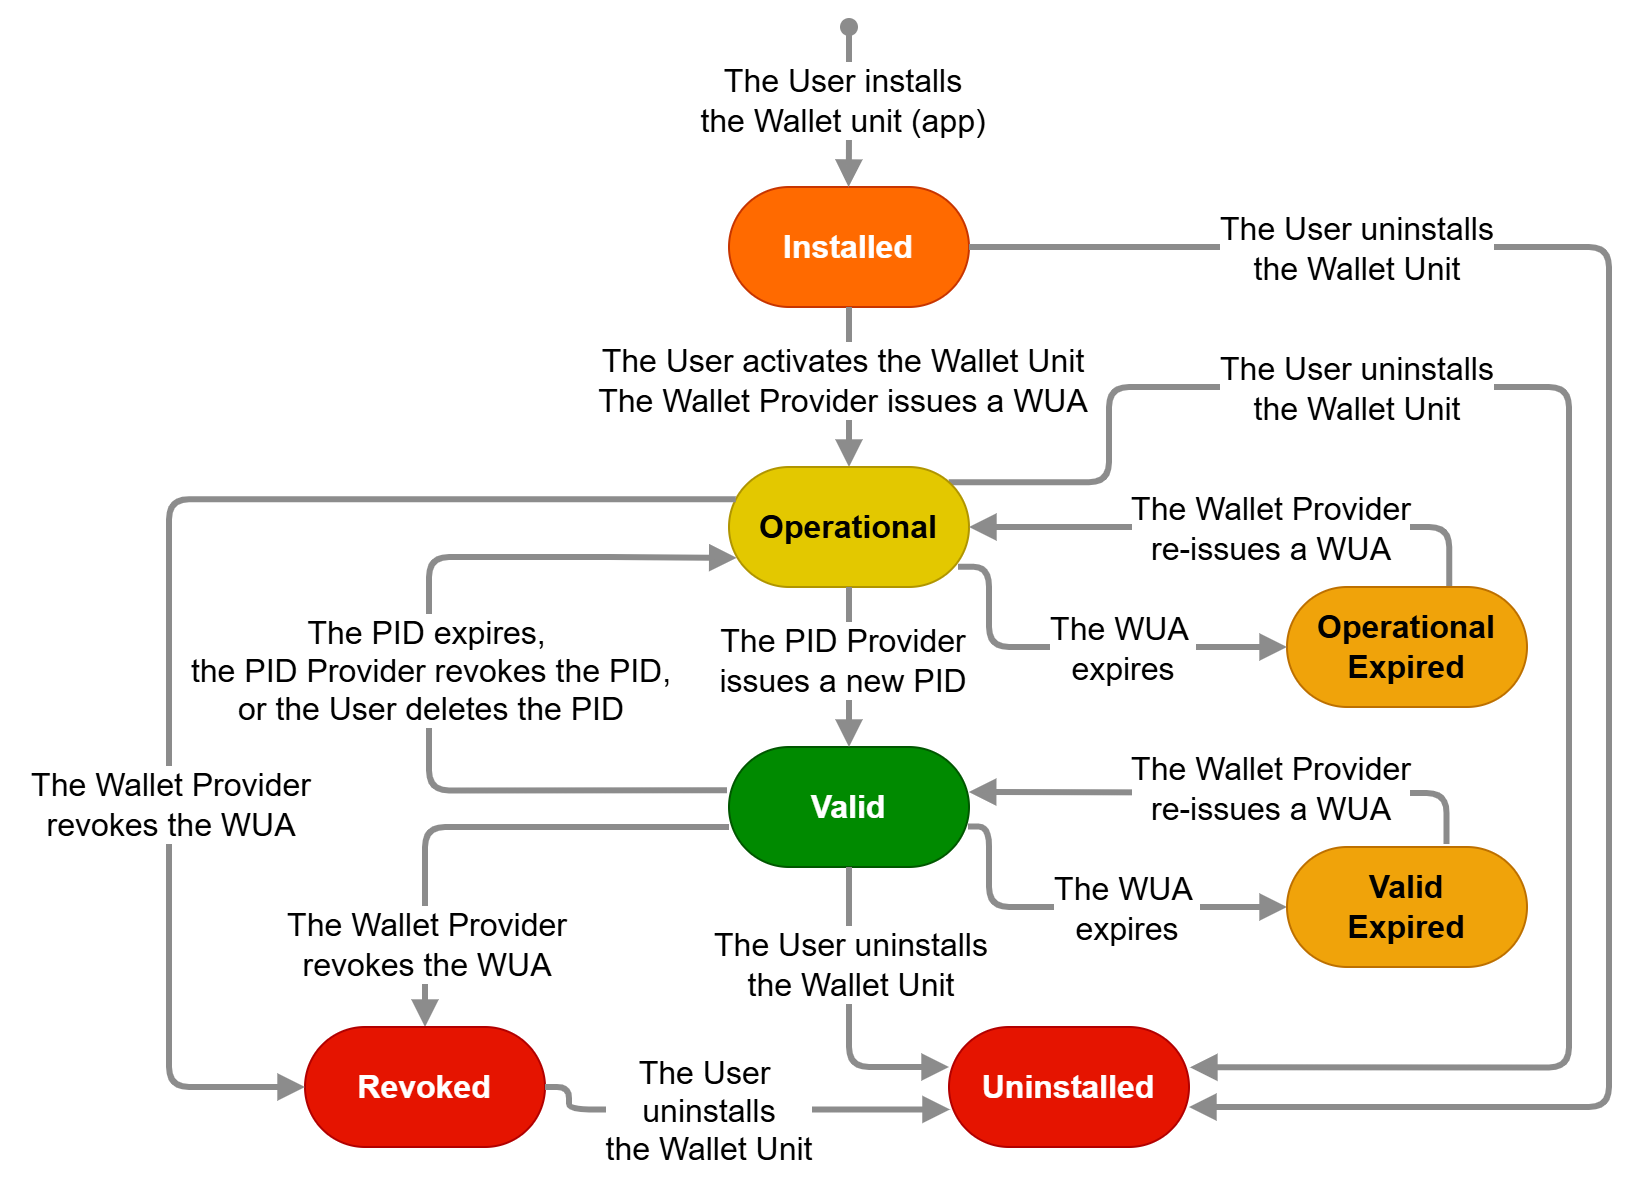

The diagram above was exported from draw.io. Its source (the exported page's mxGraphModel, read from the mxfile embedded in the PNG):
<mxGraphModel dx="1138" dy="653" grid="1" gridSize="10" guides="1" tooltips="1" connect="1" arrows="1" fold="1" page="1" pageScale="1" pageWidth="850" pageHeight="1100" math="0" shadow="0">
  <root>
    <mxCell id="0" />
    <mxCell id="1" parent="0" />
    <mxCell id="xPVAkh8Ksko-M2C2wA4D-1" parent="1" style="rounded=1;whiteSpace=wrap;html=1;arcSize=50;fontFamily=Helvetica;fillColor=light-dark(#ff6a00, #e96b12);fontColor=light-dark(#ffffff, #ededed);strokeColor=#C73500;fontStyle=1;fontSize=16;" value="Installed" vertex="1">
      <mxGeometry height="60" width="120" x="520" y="120" as="geometry" />
    </mxCell>
    <mxCell id="xPVAkh8Ksko-M2C2wA4D-2" parent="1" style="rounded=1;whiteSpace=wrap;html=1;arcSize=50;fillColor=#008a00;fontColor=#ffffff;strokeColor=#005700;fontStyle=1;fontSize=16;" value="Valid" vertex="1">
      <mxGeometry height="60" width="120" x="520" y="400" as="geometry" />
    </mxCell>
    <mxCell id="xPVAkh8Ksko-M2C2wA4D-4" parent="1" style="rounded=1;whiteSpace=wrap;html=1;arcSize=50;fontFamily=Helvetica;fillColor=#e51400;fontColor=#ffffff;strokeColor=#B20000;fontStyle=1;fontSize=16;" value="Uninstalled" vertex="1">
      <mxGeometry height="60" width="120" x="630" y="540" as="geometry" />
    </mxCell>
    <mxCell id="xPVAkh8Ksko-M2C2wA4D-5" edge="1" parent="1" source="xPVAkh8Ksko-M2C2wA4D-2" style="endArrow=block;html=1;rounded=1;strokeWidth=3;endFill=1;strokeColor=light-dark(#8c8c8c, #ededed);edgeStyle=orthogonalEdgeStyle;exitX=0.5;exitY=1;exitDx=0;exitDy=0;startArrow=none;startFill=0;" value="">
      <mxGeometry height="50" relative="1" width="50" as="geometry">
        <Array as="points">
          <mxPoint x="580" y="560" />
        </Array>
        <mxPoint x="390" y="430" as="sourcePoint" />
        <mxPoint x="630" y="560" as="targetPoint" />
      </mxGeometry>
    </mxCell>
    <mxCell id="xPVAkh8Ksko-M2C2wA4D-6" connectable="0" parent="xPVAkh8Ksko-M2C2wA4D-5" style="edgeLabel;html=1;align=center;verticalAlign=middle;resizable=0;points=[];fontSize=16;fontStyle=0" value="The User uninstalls&lt;div&gt;the Wallet Unit&lt;/div&gt;" vertex="1">
      <mxGeometry relative="1" x="0.2625" y="-2" as="geometry">
        <mxPoint x="2" y="-47" as="offset" />
      </mxGeometry>
    </mxCell>
    <mxCell id="xPVAkh8Ksko-M2C2wA4D-7" edge="1" parent="1" source="xPVAkh8Ksko-M2C2wA4D-2" style="endArrow=block;html=1;rounded=1;strokeWidth=3;endFill=1;strokeColor=light-dark(#8c8c8c, #ededed);edgeStyle=orthogonalEdgeStyle;entryX=0.032;entryY=0.757;entryDx=0;entryDy=0;startArrow=none;startFill=0;entryPerimeter=0;exitX=-0.008;exitY=0.361;exitDx=0;exitDy=0;exitPerimeter=0;" target="xPVAkh8Ksko-M2C2wA4D-17" value="">
      <mxGeometry height="50" relative="1" width="50" as="geometry">
        <Array as="points">
          <mxPoint x="370" y="422" />
          <mxPoint x="370" y="305" />
          <mxPoint x="450" y="305" />
        </Array>
        <mxPoint x="510" y="410" as="sourcePoint" />
        <mxPoint x="420" y="329.9999999999999" as="targetPoint" />
      </mxGeometry>
    </mxCell>
    <mxCell id="xPVAkh8Ksko-M2C2wA4D-8" connectable="0" parent="xPVAkh8Ksko-M2C2wA4D-7" style="edgeLabel;html=1;align=center;verticalAlign=middle;resizable=0;points=[];fontSize=16;fontStyle=0" value="The PID expires,&amp;nbsp;&lt;div&gt;the PID Provider revokes the PID,&lt;/div&gt;&lt;div&gt;or the User deletes the PID&lt;/div&gt;" vertex="1">
      <mxGeometry relative="1" x="0.2625" y="-2" as="geometry">
        <mxPoint x="-2" y="56" as="offset" />
      </mxGeometry>
    </mxCell>
    <mxCell id="xPVAkh8Ksko-M2C2wA4D-9" edge="1" parent="1" source="xPVAkh8Ksko-M2C2wA4D-17" style="endArrow=block;html=1;rounded=1;strokeWidth=3;endFill=1;strokeColor=light-dark(#8c8c8c, #ededed);entryX=1.004;entryY=0.336;entryDx=0;entryDy=0;edgeStyle=orthogonalEdgeStyle;startArrow=none;startFill=0;entryPerimeter=0;exitX=0.916;exitY=0.127;exitDx=0;exitDy=0;exitPerimeter=0;" target="xPVAkh8Ksko-M2C2wA4D-4" value="">
      <mxGeometry height="50" relative="1" width="50" as="geometry">
        <Array as="points">
          <mxPoint x="710" y="268" />
          <mxPoint x="710" y="220" />
          <mxPoint x="940" y="220" />
          <mxPoint x="940" y="560" />
        </Array>
        <mxPoint x="632" y="267" as="sourcePoint" />
        <mxPoint x="780" y="420" as="targetPoint" />
      </mxGeometry>
    </mxCell>
    <mxCell id="xPVAkh8Ksko-M2C2wA4D-10" connectable="0" parent="xPVAkh8Ksko-M2C2wA4D-9" style="edgeLabel;html=1;align=center;verticalAlign=middle;resizable=0;points=[];fontSize=16;fontStyle=0" value="The User uninstalls&lt;div&gt;the Wallet Unit&lt;/div&gt;" vertex="1">
      <mxGeometry relative="1" x="0.2625" y="-2" as="geometry">
        <mxPoint x="-105" y="-202" as="offset" />
      </mxGeometry>
    </mxCell>
    <mxCell id="xPVAkh8Ksko-M2C2wA4D-11" edge="1" parent="1" style="endArrow=block;html=1;rounded=1;strokeWidth=3;endFill=1;strokeColor=light-dark(#8c8c8c, #ededed);edgeStyle=orthogonalEdgeStyle;startArrow=none;startFill=0;entryX=0.5;entryY=0;entryDx=0;entryDy=0;" target="8AVNub2K3lThiEOuCoSU-1" value="">
      <mxGeometry height="50" relative="1" width="50" as="geometry">
        <Array as="points">
          <mxPoint x="368" y="440" />
        </Array>
        <mxPoint x="520" y="440" as="sourcePoint" />
        <mxPoint x="250" y="500" as="targetPoint" />
      </mxGeometry>
    </mxCell>
    <mxCell id="xPVAkh8Ksko-M2C2wA4D-12" connectable="0" parent="xPVAkh8Ksko-M2C2wA4D-11" style="edgeLabel;html=1;align=center;verticalAlign=middle;resizable=0;points=[];fontSize=16;fontStyle=0" value="The Wallet Provider&lt;div&gt;revokes the WUA&lt;/div&gt;" vertex="1">
      <mxGeometry relative="1" x="0.2625" y="-2" as="geometry">
        <mxPoint x="2" y="51" as="offset" />
      </mxGeometry>
    </mxCell>
    <mxCell id="xPVAkh8Ksko-M2C2wA4D-13" edge="1" parent="1" source="xPVAkh8Ksko-M2C2wA4D-1" style="endArrow=block;html=1;rounded=1;strokeWidth=3;endFill=1;strokeColor=light-dark(#8c8c8c, #ededed);edgeStyle=orthogonalEdgeStyle;exitX=0.5;exitY=1;exitDx=0;exitDy=0;startArrow=none;startFill=0;entryX=0.5;entryY=0;entryDx=0;entryDy=0;" target="xPVAkh8Ksko-M2C2wA4D-17" value="">
      <mxGeometry height="50" relative="1" width="50" as="geometry">
        <Array as="points" />
        <mxPoint x="980" y="460" as="sourcePoint" />
        <mxPoint x="580" y="240" as="targetPoint" />
      </mxGeometry>
    </mxCell>
    <mxCell id="xPVAkh8Ksko-M2C2wA4D-14" connectable="0" parent="xPVAkh8Ksko-M2C2wA4D-13" style="edgeLabel;html=1;align=center;verticalAlign=middle;resizable=0;points=[];fontSize=16;fontStyle=0" value="The User activates the Wallet Unit&lt;div&gt;The Wallet Provider issues a WUA&lt;/div&gt;" vertex="1">
      <mxGeometry relative="1" x="0.2625" y="-2" as="geometry">
        <mxPoint x="-2" y="-15" as="offset" />
      </mxGeometry>
    </mxCell>
    <mxCell id="xPVAkh8Ksko-M2C2wA4D-15" edge="1" parent="1" style="endArrow=block;html=1;rounded=1;strokeWidth=3;endFill=1;strokeColor=light-dark(#8c8c8c, #ededed);edgeStyle=orthogonalEdgeStyle;entryX=0.5;entryY=0;entryDx=0;entryDy=0;startArrow=oval;startFill=1;" value="">
      <mxGeometry height="50" relative="1" width="50" as="geometry">
        <Array as="points">
          <mxPoint x="579.8" y="100" />
          <mxPoint x="579.8" y="100" />
        </Array>
        <mxPoint x="580" y="40" as="sourcePoint" />
        <mxPoint x="579.8" y="120" as="targetPoint" />
      </mxGeometry>
    </mxCell>
    <mxCell id="xPVAkh8Ksko-M2C2wA4D-16" connectable="0" parent="xPVAkh8Ksko-M2C2wA4D-15" style="edgeLabel;html=1;align=center;verticalAlign=middle;resizable=0;points=[];fontSize=16;fontStyle=0" value="The User installs&lt;div&gt;the Wallet unit (app)&lt;/div&gt;" vertex="1">
      <mxGeometry relative="1" x="0.2625" y="-2" as="geometry">
        <mxPoint x="-2" y="-15" as="offset" />
      </mxGeometry>
    </mxCell>
    <mxCell id="xPVAkh8Ksko-M2C2wA4D-17" parent="1" style="rounded=1;whiteSpace=wrap;html=1;arcSize=50;fillColor=#e3c800;fontColor=#000000;strokeColor=#B09500;fontStyle=1;fontSize=16;" value="Operational" vertex="1">
      <mxGeometry height="60" width="120" x="520" y="260" as="geometry" />
    </mxCell>
    <mxCell id="xPVAkh8Ksko-M2C2wA4D-18" edge="1" parent="1" source="xPVAkh8Ksko-M2C2wA4D-17" style="endArrow=block;html=1;rounded=1;strokeWidth=3;endFill=1;strokeColor=light-dark(#8c8c8c, #ededed);edgeStyle=orthogonalEdgeStyle;exitX=0.5;exitY=1;exitDx=0;exitDy=0;startArrow=none;startFill=0;entryX=0.5;entryY=0;entryDx=0;entryDy=0;" target="xPVAkh8Ksko-M2C2wA4D-2" value="">
      <mxGeometry height="50" relative="1" width="50" as="geometry">
        <Array as="points" />
        <mxPoint x="579.66" y="320" as="sourcePoint" />
        <mxPoint x="579.66" y="400" as="targetPoint" />
      </mxGeometry>
    </mxCell>
    <mxCell id="xPVAkh8Ksko-M2C2wA4D-19" connectable="0" parent="xPVAkh8Ksko-M2C2wA4D-18" style="edgeLabel;html=1;align=center;verticalAlign=middle;resizable=0;points=[];fontSize=16;fontStyle=0" value="The PID Provider&lt;div&gt;issues a new PID&lt;/div&gt;" vertex="1">
      <mxGeometry relative="1" x="0.2625" y="-2" as="geometry">
        <mxPoint x="-2" y="-15" as="offset" />
      </mxGeometry>
    </mxCell>
    <mxCell id="xPVAkh8Ksko-M2C2wA4D-20" edge="1" parent="1" source="xPVAkh8Ksko-M2C2wA4D-1" style="endArrow=block;html=1;rounded=1;strokeWidth=3;endFill=1;strokeColor=light-dark(#8c8c8c, #ededed);edgeStyle=orthogonalEdgeStyle;startArrow=none;startFill=0;exitX=1;exitY=0.5;exitDx=0;exitDy=0;entryX=1;entryY=0.667;entryDx=0;entryDy=0;entryPerimeter=0;" target="xPVAkh8Ksko-M2C2wA4D-4" value="">
      <mxGeometry height="50" relative="1" width="50" as="geometry">
        <Array as="points">
          <mxPoint x="960" y="150" />
          <mxPoint x="960" y="580" />
        </Array>
        <mxPoint x="600" y="140" as="sourcePoint" />
        <mxPoint x="750" y="620" as="targetPoint" />
      </mxGeometry>
    </mxCell>
    <mxCell id="xPVAkh8Ksko-M2C2wA4D-21" connectable="0" parent="xPVAkh8Ksko-M2C2wA4D-20" style="edgeLabel;html=1;align=center;verticalAlign=middle;resizable=0;points=[];fontSize=16;fontStyle=0" value="The User uninstalls&lt;div&gt;the Wallet Unit&lt;/div&gt;" vertex="1">
      <mxGeometry relative="1" x="0.2625" y="-2" as="geometry">
        <mxPoint x="-125" y="-286" as="offset" />
      </mxGeometry>
    </mxCell>
    <mxCell id="8AVNub2K3lThiEOuCoSU-1" parent="1" style="rounded=1;whiteSpace=wrap;html=1;arcSize=50;fontFamily=Helvetica;fillColor=#e51400;strokeColor=#B20000;fontStyle=1;fontSize=16;fontColor=#ffffff;" value="Revoked" vertex="1">
      <mxGeometry height="60" width="120" x="308" y="540" as="geometry" />
    </mxCell>
    <mxCell id="8AVNub2K3lThiEOuCoSU-2" edge="1" parent="1" source="xPVAkh8Ksko-M2C2wA4D-2" style="endArrow=block;html=1;rounded=1;strokeWidth=3;endFill=1;strokeColor=light-dark(#8c8c8c, #ededed);edgeStyle=orthogonalEdgeStyle;startArrow=none;startFill=0;entryX=0;entryY=0.5;entryDx=0;entryDy=0;exitX=0.996;exitY=0.663;exitDx=0;exitDy=0;exitPerimeter=0;" target="8AVNub2K3lThiEOuCoSU-4" value="">
      <mxGeometry height="50" relative="1" width="50" as="geometry">
        <Array as="points">
          <mxPoint x="650" y="440" />
          <mxPoint x="650" y="480" />
        </Array>
        <mxPoint x="650" y="440" as="sourcePoint" />
        <mxPoint x="160" y="760" as="targetPoint" />
      </mxGeometry>
    </mxCell>
    <mxCell id="8AVNub2K3lThiEOuCoSU-3" connectable="0" parent="8AVNub2K3lThiEOuCoSU-2" style="edgeLabel;html=1;align=center;verticalAlign=middle;resizable=0;points=[];fontSize=16;fontStyle=0;rotation=90;horizontal=0;" value="The&amp;nbsp;&lt;span style=&quot;background-color: light-dark(#ffffff, var(--ge-dark-color, #121212)); color: light-dark(rgb(0, 0, 0), rgb(255, 255, 255));&quot;&gt;WUA&amp;nbsp;&lt;/span&gt;&lt;div&gt;&lt;span style=&quot;background-color: light-dark(#ffffff, var(--ge-dark-color, #121212)); color: light-dark(rgb(0, 0, 0), rgb(255, 255, 255));&quot;&gt;expires&lt;/span&gt;&lt;/div&gt;" vertex="1">
      <mxGeometry relative="1" x="0.2625" y="-2" as="geometry">
        <mxPoint x="-7" y="-2" as="offset" />
      </mxGeometry>
    </mxCell>
    <mxCell id="8AVNub2K3lThiEOuCoSU-4" parent="1" style="rounded=1;whiteSpace=wrap;html=1;arcSize=50;fontFamily=Helvetica;fillColor=#f0a30a;strokeColor=#BD7000;fontStyle=1;fontSize=16;fontColor=#000000;" value="Valid&lt;div&gt;Expired&lt;/div&gt;" vertex="1">
      <mxGeometry height="60" width="120" x="799" y="450" as="geometry" />
    </mxCell>
    <mxCell id="8AVNub2K3lThiEOuCoSU-5" edge="1" parent="1" source="8AVNub2K3lThiEOuCoSU-4" style="endArrow=block;html=1;rounded=1;strokeWidth=3;endFill=1;strokeColor=light-dark(#8c8c8c, #ededed);edgeStyle=orthogonalEdgeStyle;startArrow=none;startFill=0;exitX=0.665;exitY=-0.025;exitDx=0;exitDy=0;entryX=0.999;entryY=0.375;entryDx=0;entryDy=0;entryPerimeter=0;exitPerimeter=0;" target="xPVAkh8Ksko-M2C2wA4D-2" value="">
      <mxGeometry height="50" relative="1" width="50" as="geometry">
        <Array as="points">
          <mxPoint x="879" y="423" />
          <mxPoint x="859" y="423" />
        </Array>
        <mxPoint x="690" y="240" as="sourcePoint" />
        <mxPoint x="650" y="420" as="targetPoint" />
      </mxGeometry>
    </mxCell>
    <mxCell id="8AVNub2K3lThiEOuCoSU-6" connectable="0" parent="8AVNub2K3lThiEOuCoSU-5" style="edgeLabel;html=1;align=center;verticalAlign=middle;resizable=0;points=[];fontSize=16;fontStyle=0" value="The Wallet Provider&lt;div&gt;re-issues a WUA&lt;/div&gt;" vertex="1">
      <mxGeometry relative="1" x="0.2625" y="-2" as="geometry">
        <mxPoint x="53" as="offset" />
      </mxGeometry>
    </mxCell>
    <mxCell id="8AVNub2K3lThiEOuCoSU-13" edge="1" parent="1" source="xPVAkh8Ksko-M2C2wA4D-17" style="endArrow=block;html=1;rounded=1;strokeWidth=3;endFill=1;strokeColor=light-dark(#8c8c8c, #ededed);edgeStyle=orthogonalEdgeStyle;startArrow=none;startFill=0;entryX=0;entryY=0.5;entryDx=0;entryDy=0;exitX=0.028;exitY=0.268;exitDx=0;exitDy=0;exitPerimeter=0;" target="8AVNub2K3lThiEOuCoSU-1" value="">
      <mxGeometry height="50" relative="1" width="50" as="geometry">
        <Array as="points">
          <mxPoint x="240" y="276" />
          <mxPoint x="240" y="570" />
        </Array>
        <mxPoint x="520" y="280" as="sourcePoint" />
        <mxPoint x="40" y="300" as="targetPoint" />
      </mxGeometry>
    </mxCell>
    <mxCell id="8AVNub2K3lThiEOuCoSU-14" connectable="0" parent="8AVNub2K3lThiEOuCoSU-13" style="edgeLabel;html=1;align=center;verticalAlign=middle;resizable=0;points=[];fontSize=16;fontStyle=0" value="The Wallet Provider&lt;div&gt;revokes the WUA&lt;/div&gt;" vertex="1">
      <mxGeometry relative="1" x="0.2625" y="-2" as="geometry">
        <mxPoint x="2" y="29" as="offset" />
      </mxGeometry>
    </mxCell>
    <mxCell id="xjTh9XYM-jWyJmAP51zq-2" edge="1" parent="1" source="xjTh9XYM-jWyJmAP51zq-4" style="endArrow=block;html=1;rounded=1;strokeWidth=3;endFill=1;strokeColor=light-dark(#8c8c8c, #ededed);edgeStyle=orthogonalEdgeStyle;startArrow=none;startFill=0;exitX=0.676;exitY=0.019;exitDx=0;exitDy=0;entryX=1;entryY=0.5;entryDx=0;entryDy=0;exitPerimeter=0;" target="xPVAkh8Ksko-M2C2wA4D-17" value="">
      <mxGeometry height="50" relative="1" width="50" as="geometry">
        <Array as="points">
          <mxPoint x="880" y="290" />
        </Array>
        <mxPoint x="850" y="320" as="sourcePoint" />
        <mxPoint x="654" y="305" as="targetPoint" />
      </mxGeometry>
    </mxCell>
    <mxCell id="xjTh9XYM-jWyJmAP51zq-3" connectable="0" parent="xjTh9XYM-jWyJmAP51zq-2" style="edgeLabel;html=1;align=center;verticalAlign=middle;resizable=0;points=[];fontSize=16;fontStyle=0" value="The Wallet Provider&lt;div&gt;re-issues a WUA&lt;/div&gt;" vertex="1">
      <mxGeometry relative="1" x="0.2625" y="-2" as="geometry">
        <mxPoint x="50" y="2" as="offset" />
      </mxGeometry>
    </mxCell>
    <mxCell id="xjTh9XYM-jWyJmAP51zq-4" parent="1" style="rounded=1;whiteSpace=wrap;html=1;arcSize=50;fontFamily=Helvetica;fillColor=#f0a30a;strokeColor=#BD7000;fontStyle=1;fontSize=16;fontColor=#000000;" value="Operational&lt;div&gt;&lt;span style=&quot;background-color: transparent; color: light-dark(rgb(0, 0, 0), rgb(237, 237, 237));&quot;&gt;Expired&lt;/span&gt;&lt;/div&gt;" vertex="1">
      <mxGeometry height="60" width="120" x="799" y="320" as="geometry" />
    </mxCell>
    <mxCell id="xjTh9XYM-jWyJmAP51zq-5" edge="1" parent="1" source="xPVAkh8Ksko-M2C2wA4D-17" style="endArrow=block;html=1;rounded=1;strokeWidth=3;endFill=1;strokeColor=light-dark(#8c8c8c, #ededed);edgeStyle=orthogonalEdgeStyle;startArrow=none;startFill=0;entryX=0;entryY=0.5;entryDx=0;entryDy=0;exitX=0.954;exitY=0.831;exitDx=0;exitDy=0;exitPerimeter=0;" target="xjTh9XYM-jWyJmAP51zq-4" value="">
      <mxGeometry height="50" relative="1" width="50" as="geometry">
        <Array as="points">
          <mxPoint x="650" y="310" />
          <mxPoint x="650" y="350" />
        </Array>
        <mxPoint x="640" y="310" as="sourcePoint" />
        <mxPoint x="773" y="350" as="targetPoint" />
      </mxGeometry>
    </mxCell>
    <mxCell id="xjTh9XYM-jWyJmAP51zq-6" connectable="0" parent="xjTh9XYM-jWyJmAP51zq-5" style="edgeLabel;html=1;align=center;verticalAlign=middle;resizable=0;points=[];fontSize=16;fontStyle=0;rotation=90;horizontal=0;" value="The&amp;nbsp;&lt;span style=&quot;background-color: light-dark(#ffffff, var(--ge-dark-color, #121212)); color: light-dark(rgb(0, 0, 0), rgb(255, 255, 255));&quot;&gt;WUA&amp;nbsp;&lt;/span&gt;&lt;div&gt;&lt;span style=&quot;background-color: light-dark(#ffffff, var(--ge-dark-color, #121212)); color: light-dark(rgb(0, 0, 0), rgb(255, 255, 255));&quot;&gt;expires&lt;/span&gt;&lt;/div&gt;" vertex="1">
      <mxGeometry relative="1" x="0.2625" y="-2" as="geometry">
        <mxPoint x="-7" y="-2" as="offset" />
      </mxGeometry>
    </mxCell>
    <mxCell id="xjTh9XYM-jWyJmAP51zq-7" edge="1" parent="1" source="8AVNub2K3lThiEOuCoSU-1" style="endArrow=block;html=1;rounded=1;strokeWidth=3;endFill=1;strokeColor=light-dark(#8c8c8c, #ededed);edgeStyle=orthogonalEdgeStyle;startArrow=none;startFill=0;entryX=0.004;entryY=0.687;entryDx=0;entryDy=0;entryPerimeter=0;exitX=1;exitY=0.5;exitDx=0;exitDy=0;" target="xPVAkh8Ksko-M2C2wA4D-4" value="">
      <mxGeometry height="50" relative="1" width="50" as="geometry">
        <Array as="points">
          <mxPoint x="440" y="570" />
          <mxPoint x="440" y="581" />
        </Array>
        <mxPoint x="440" y="600" as="sourcePoint" />
        <mxPoint x="630" y="640" as="targetPoint" />
      </mxGeometry>
    </mxCell>
    <mxCell id="xjTh9XYM-jWyJmAP51zq-8" connectable="0" parent="xjTh9XYM-jWyJmAP51zq-7" style="edgeLabel;html=1;align=center;verticalAlign=middle;resizable=0;points=[];fontSize=16;fontStyle=0" value="The User&amp;nbsp;&lt;div&gt;uninstalls&lt;div&gt;the Wallet Unit&lt;/div&gt;&lt;/div&gt;" vertex="1">
      <mxGeometry relative="1" x="0.2625" y="-2" as="geometry">
        <mxPoint x="-42" y="-2" as="offset" />
      </mxGeometry>
    </mxCell>
    <mxCell id="Gps62VErH1IHFsz_0yJS-2" edge="1" parent="1" style="endArrow=none;html=1;rounded=0;strokeColor=light-dark(#ffffff, #ededed);" value="">
      <mxGeometry height="50" relative="1" width="50" as="geometry">
        <mxPoint x="160" y="400" as="sourcePoint" />
        <mxPoint x="160" y="360" as="targetPoint" />
      </mxGeometry>
    </mxCell>
  </root>
</mxGraphModel>